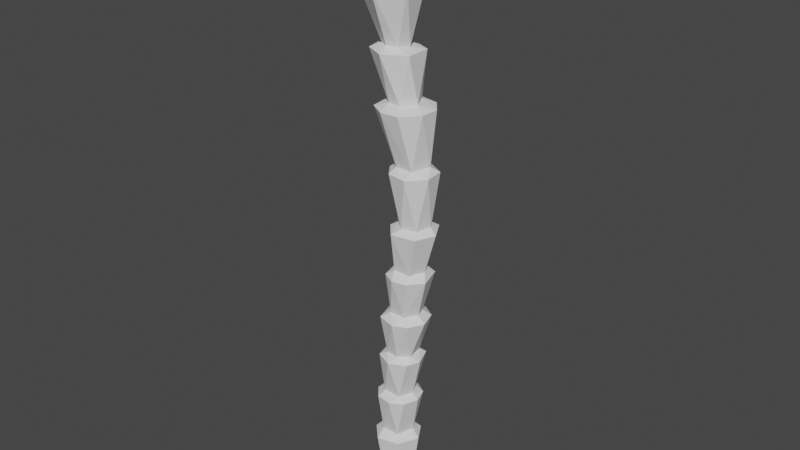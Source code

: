 # Source: Palmtrunk01.blend  (saved by Blender 2.80.75; exported with 4.5.12 LTS)
import bpy
from mathutils import Matrix  # noqa: F401  (used for matrix-valued properties, if any)

bpy.ops.wm.read_factory_settings(use_empty=True)
scene = bpy.context.scene
scene.name = 'Scene'

# ---- collections
col_collection = bpy.data.collections.new('Collection'); scene.collection.children.link(col_collection)

# ---- world
world_world = bpy.data.worlds.new('World'); scene.world = world_world
world_world.use_nodes = True; world_world.node_tree.nodes.clear()
_N = world_world.node_tree.nodes; _L = world_world.node_tree.links
n0 = _N.new('ShaderNodeOutputWorld'); n0.name = 'World Output'; n0.location = (300, 300)
n1 = _N.new('ShaderNodeBackground'); n1.name = 'Background'; n1.location = (10, 300)
n1.inputs[0].default_value = (0.05088, 0.05088, 0.05088, 1.0)
_L.new(n1.outputs[0], n0.inputs[0])
n0.is_active_output = True
world_world.color = (0.05088, 0.05088, 0.05088)
world_world.use_sun_shadow = False
world_world.sun_shadow_jitter_overblur = 0.0

# ---- meshes
me_cylinder = bpy.data.meshes.new('Cylinder')
me_cylinder.from_pydata([(-0.404, 0.5846, -9.881), (0.06534, 0.5578, -9.881), (0.257, 0.1566, -13.3), (0.4229, 0.182, -9.879), (0.02893, -0.407, -13.3), (0.1909, -0.5267, -9.885), (-0.4503, -0.3916, -13.29), (-0.5332, -0.5221, -9.881), (-0.677, 0.07875, -13.3), (-0.8132, 0.08197, -9.882), (-0.2656, 0.466, -13.3), (0.7104, 0.6108, -0.4185), (1.188, 0.2033, -0.4208), (1.028, -0.444, -0.4205), (0.4422, -0.6089, -0.4204), (-0.001257, -0.2216, -0.4204), (0.1085, 0.4174, -0.4228), (0.6887, 0.4037, -4.206), (0.2223, -0.5882, -6.094), (-0.2043, -0.06004, -2.309), (-0.393, -0.06003, -4.201), (-0.5847, 0.08016, -6.095), (-0.7064, -0.06002, -7.986), (0.6586, 0.5957, -2.31), (0.2862, 0.6117, -4.203), (0.6239, -0.2398, -6.101), (-0.4454, -0.5216, -7.993), (-0.3058, -0.5213, -6.101), (-0.1323, -0.5215, -4.209), (0.0571, -0.5214, -2.317), (-0.5091, 0.4802, -7.989), (-0.2215, 0.445, -4.207), (-0.03263, 0.4438, -2.317), (0.2086, 0.5631, -7.995), (0.5049, 0.4558, -6.092), (0.7827, -0.5281, -2.31), (0.2788, -0.5278, -7.99), (-0.1741, 0.5837, -6.099), (1.021, 0.07793, -2.312), (0.5182, 0.06049, -7.986), (0.5334, -0.5518, -4.203), (0.8343, -0.04289, -4.205), (0.0495, -0.9045, -8.187), (0.5956, -0.6077, -8.184), (-0.5451, 0.8216, -8.188), (-0.9912, 0.2688, -8.186), (0.814, 0.0002318, -8.189), (0.6114, 0.5876, -8.182), (-0.9652, -0.3301, -8.186), (-0.5674, -0.8074, -8.184), (0.09535, 0.8972, -8.185), (0.02352, -0.919, -6.309), (0.6306, 0.7281, -6.317), (-0.8775, 0.2448, -6.313), (0.7145, -0.597, -6.312), (-0.6623, -0.5956, -6.314), (-0.2552, 0.865, -6.309), (0.9278, -0.02217, -6.312), (0.9563, 0.6223, -4.455), (-0.492, -0.7235, -4.464), (0.2863, -0.9754, -4.458), (0.4098, 0.9502, -4.459), (-0.783, 0.2643, -4.462), (0.8646, -0.7044, -4.46), (-0.1761, 0.9007, -4.462), (1.176, -0.09826, -4.463), (0.8162, -0.8175, -2.559), (0.9997, 0.7423, -2.567), (-0.5394, 0.2528, -2.558), (-0.32, -0.6072, -2.564), (0.09834, 0.8826, -2.56), (1.301, -0.2109, -2.562), (0.221, -0.9045, -2.56), (-0.3402, -0.2784, -0.6074), (1.07, 0.8556, -0.611), (1.195, -0.7597, -0.6074), (0.1245, 0.8483, -0.6097), (1.529, 0.06721, -0.6096), (0.1981, -0.9003, -0.6156), (-0.3092, 0.3409, -0.6093), (0.3593, -0.5839, 4.31), (-0.1858, 0.5155, 4.311), (-0.168, -0.535, 4.31), (0.41, 0.5892, 4.306), (0.7696, -0.0808, 4.31), (-0.5065, 0.01994, 4.306), (0.3575, 0.7822, -10.14), (0.8017, 0.06976, -10.13), (0.4009, -0.7609, -10.14), (-0.5045, -0.943, -10.14), (-1.08, -0.3462, -10.14), (-1.106, 0.3023, -10.14), (-0.4528, 0.9585, -10.14), (0.8611, -0.5414, 1.943), (0.3969, 0.6377, 1.941), (1.096, 0.2481, 1.946), (0.1359, -0.5088, 1.945), (-0.1313, 0.08196, 1.944), (0.8328, -0.9242, 1.721), (-0.2209, 0.58, 1.725), (1.327, 0.5347, 1.722), (0.5014, 0.9602, 1.729), (0.02064, -0.7905, 1.728), (-0.4092, -0.2135, 1.722), (1.426, -0.2756, 1.728), (1.23, -0.4061, 4.122), (-0.9039, 0.4118, 4.124), (0.6512, -1.055, 4.122), (0.7825, 0.9535, 4.123), (-0.07994, 1.128, 4.122), (-0.1266, -1.077, 4.124), (1.26, 0.3606, 4.123), (-0.7617, -0.6699, 4.12), (-0.7373, 0.2185, 6.35), (0.1346, -0.395, 6.336), (-0.247, 1.354, 11.81), (0.8057, -0.1001, 11.77), (-0.2849, -0.529, 6.349), (-0.05572, 0.5245, 6.279), (0.5919, 0.768, 11.77), (-0.643, -0.3431, 6.353), (0.3053, 0.04339, 6.276), (-1.155, 0.2522, 6.199), (-0.2036, -1.002, 6.186), (-0.6975, 0.876, 6.133), (0.6319, 0.5868, 6.152), (-1.017, -0.5856, 6.184), (0.711, -0.4927, 6.166), (-0.02114, 0.9487, 6.111), (0.7041, -0.5797, 8.631), (-1.671, 0.4997, 8.62), (-0.3452, -1.311, 8.61), (-0.5962, 1.246, 8.793), (0.6067, 0.6492, 8.798), (-1.529, -0.6994, 8.617), (-1.6, -0.5452, 11.77), (-0.8362, -1.16, 11.77), (0.2534, -1.043, 11.84), (-1.276, 1.048, 11.77), (-1.728, 0.2968, 11.83), (-1.766, -0.6444, 11.12), (-1.168, 0.2107, 8.923), (-1.913, 0.3278, 11.19), (0.3753, -1.219, 11.19), (0.1673, -0.3423, 8.923), (-1.39, 1.196, 11.12), (-0.2026, 1.548, 11.17), (0.1397, 0.5342, 8.92), (-0.7141, 0.7308, 8.922), (-0.883, -1.355, 11.12), (-0.3823, -0.6757, 8.923), (-0.987, -0.4567, 8.925), (1.013, -0.1305, 11.12), (0.7041, -0.5797, 8.631), (-1.529, -0.6994, 8.617), (-0.3452, -1.311, 8.61), (-1.671, 0.4997, 8.62), (-0.5962, 1.246, 8.793), (0.6067, 0.6492, 8.798), (0.7662, 0.872, 11.12)], [], [(1, 86, 92), (3, 87, 86), (87, 5, 88), (5, 89, 88), (7, 90, 89), (9, 91, 90), (76, 11, 74), (74, 12, 77), (75, 13, 14), (78, 14, 15), (75, 14, 78), (45, 22, 30), (62, 20, 31), (68, 19, 32), (51, 18, 27), (60, 40, 28), (72, 35, 29), (57, 34, 25), (49, 26, 48), (71, 35, 66), (66, 35, 72), (47, 39, 46), (52, 34, 57), (67, 38, 71), (68, 32, 70), (48, 22, 45), (53, 21, 37), (51, 27, 55), (72, 29, 69), (57, 25, 54), (70, 23, 67), (43, 36, 42), (54, 18, 51), (63, 40, 60), (60, 28, 59), (64, 31, 24), (92, 91, 9, 0), (1, 47, 3), (7, 48, 9), (5, 43, 42), (0, 50, 1), (0, 44, 50), (9, 48, 45), (1, 50, 47), (7, 49, 48), (26, 55, 22), (36, 54, 51), (33, 52, 39), (39, 52, 57), (25, 63, 18), (27, 59, 21), (18, 63, 60), (37, 61, 34), (37, 64, 61), (21, 62, 37), (25, 65, 63), (34, 61, 58), (28, 69, 20), (31, 70, 24), (40, 71, 66), (29, 78, 73), (23, 76, 74), (32, 76, 23), (29, 73, 19), (112, 82, 85), (110, 82, 112), (108, 83, 111), (109, 81, 83), (106, 81, 109), (109, 83, 108), (111, 84, 105), (92, 10, 8), (90, 8, 6), (89, 6, 4), (86, 2, 10), (104, 93, 98), (99, 97, 94), (98, 93, 96), (102, 96, 103), (100, 95, 104), (103, 96, 97), (12, 100, 104), (14, 102, 15), (16, 101, 11), (13, 98, 14), (15, 103, 16), (97, 106, 94), (94, 108, 95), (96, 112, 97), (128, 118, 125), (127, 114, 123), (84, 127, 80), (80, 127, 123), (80, 123, 82), (81, 124, 83), (83, 125, 84), (82, 126, 85), (120, 134, 113), (121, 129, 114), (114, 129, 131), (114, 131, 117), (113, 132, 118), (0, 1, 92), (1, 3, 86), (3, 5, 87), (89, 5, 7), (7, 9, 90), (74, 11, 12), (8, 10, 2, 4, 6), (13, 75, 77, 12), (76, 16, 11), (15, 16, 79, 73), (76, 79, 16), (36, 26, 49, 42), (73, 78, 15), (142, 140, 135, 139), (140, 149, 136, 135), (135, 136, 139), (24, 17, 58, 61), (47, 50, 33), (41, 65, 58, 17), (40, 63, 65, 41), (56, 53, 37), (64, 62, 31), (39, 36, 43, 46), (47, 33, 39), (67, 23, 38), (44, 45, 30), (30, 33, 50, 44), (71, 38, 35), (34, 52, 56, 37), (61, 64, 24), (53, 55, 21), (62, 59, 20), (68, 69, 19), (46, 43, 5, 3), (70, 32, 23), (48, 26, 22), (55, 27, 21), (59, 28, 20), (69, 29, 19), (54, 25, 18), (44, 0, 9, 45), (42, 49, 7, 5), (3, 47, 46), (57, 54, 36, 39), (33, 56, 52), (22, 55, 53), (33, 30, 56), (67, 71, 41, 17), (26, 51, 55), (30, 53, 56), (26, 36, 51), (30, 22, 53), (27, 60, 59), (21, 59, 62), (37, 62, 64), (34, 58, 65), (25, 34, 65), (27, 18, 60), (24, 70, 67), (20, 69, 68), (28, 72, 69), (40, 41, 71), (31, 68, 70), (74, 77, 38, 23), (40, 66, 72), (17, 24, 67), (28, 40, 72), (31, 20, 68), (32, 19, 79), (29, 35, 78), (19, 73, 79), (35, 75, 78), (77, 75, 35, 38), (32, 79, 76), (80, 82, 110, 107), (111, 83, 84), (84, 80, 107, 105), (106, 85, 81), (4, 2, 87, 88), (106, 112, 85), (91, 92, 8), (90, 91, 8), (89, 90, 6), (88, 89, 4), (95, 100, 101, 94), (86, 87, 2), (92, 86, 10), (104, 95, 93), (99, 103, 97), (110, 96, 93, 107), (101, 99, 94), (102, 98, 96), (15, 102, 103), (14, 98, 102), (12, 11, 100), (16, 99, 101), (11, 101, 100), (16, 103, 99), (13, 104, 98), (13, 12, 104), (95, 111, 105), (93, 95, 105), (97, 112, 106), (93, 105, 107), (94, 109, 108), (94, 106, 109), (120, 126, 123, 117), (95, 108, 111), (96, 110, 112), (127, 125, 121), (125, 118, 121), (119, 115, 137), (128, 124, 118), (136, 137, 139), (124, 113, 118), (138, 139, 115), (123, 114, 117), (124, 122, 113), (115, 139, 137), (119, 137, 116), (122, 126, 113), (129, 133, 158, 153), (127, 121, 114), (126, 120, 113), (124, 81, 85, 122), (85, 126, 122), (131, 134, 120, 117), (83, 128, 125), (83, 124, 128), (82, 123, 126), (84, 125, 127), (121, 133, 129), (113, 134, 130), (113, 130, 132), (118, 132, 133), (121, 118, 133), (131, 129, 153, 155), (133, 132, 157, 158), (130, 134, 154, 156), (132, 130, 156, 157), (134, 131, 155, 154), (146, 145, 138, 115), (155, 151, 154), (156, 148, 157), (156, 141, 148), (153, 144, 155), (154, 151, 141), (147, 159, 152), (150, 149, 151), (150, 143, 149), (141, 145, 148), (148, 146, 147), (141, 142, 145), (144, 152, 143), (141, 140, 142), (151, 140, 141), (149, 143, 137, 136), (143, 152, 116, 137), (152, 159, 119, 116), (159, 146, 115, 119), (145, 142, 139, 138), (144, 153, 158, 147), (155, 150, 151), (158, 157, 147), (157, 148, 147), (155, 144, 150), (156, 154, 141), (151, 149, 140), (148, 145, 146), (147, 146, 159), (150, 144, 143), (144, 147, 152)])
_uv = me_cylinder.uv_layers.new(name='UVMap')
_uv.uv.foreach_set('vector', [0.5152, 0.229, 0.5063, 0.215, 0.5586, 0.219, 0.4838, 0.223, 0.4605, 0.204, 0.5063, 0.215, 0.9, 0.458, 0.8549, 0.4685, 0.846, 0.4458, 0.8549, 0.4685, 0.8023, 0.4863, 0.846, 0.4458, 0.8269, 0.5069, 0.8073, 0.5406, 0.8023, 0.4863, 0.8438, 0.5459, 0.8361, 0.568, 0.8073, 0.5406, 0.8023, 0.5412, 0.7925, 0.5, 0.8023, 0.4786, 0.8023, 0.4786, 0.7677, 0.4672, 0.7546, 0.4458, 0.7049, 0.4654, 0.7287, 0.4758, 0.719, 0.514, 0.6967, 0.531, 0.719, 0.514, 0.7426, 0.5446, 0.7049, 0.4654, 0.719, 0.514, 0.6967, 0.531, 0.7747, 0.8271, 0.7576, 0.8072, 0.7886, 0.7924, 0.0004358, 0.8027, 0.02241, 0.7798, 0.04187, 0.8055, 0.1456, 0.9523, 0.141, 0.9242, 0.1726, 0.9244, 0.3823, 0.9147, 0.3597, 0.8966, 0.3896, 0.8787, 0.04254, 0.7045, 0.06941, 0.7291, 0.02963, 0.7463, 0.09503, 0.8789, 0.1338, 0.8516, 0.1198, 0.8976, 0.3098, 0.8871, 0.3207, 0.8437, 0.3286, 0.8874, 0.7068, 0.8029, 0.7277, 0.7917, 0.7384, 0.8274, 0.1552, 0.826, 0.1338, 0.8516, 0.1116, 0.8432, 0.1116, 0.8432, 0.1338, 0.8516, 0.09503, 0.8789, 0.7824, 0.7205, 0.756, 0.7263, 0.7454, 0.7093, 0.3114, 0.8358, 0.3207, 0.8437, 0.3098, 0.8871, 0.7481, 0.0231, 0.7858, 0.0, 0.7968, 0.01126, 0.8603, 0.8285, 0.8288, 0.8369, 0.8047, 0.8143, 0.7384, 0.8274, 0.7576, 0.8072, 0.7747, 0.8271, 0.4107, 0.8232, 0.3931, 0.8362, 0.3582, 0.8182, 0.3823, 0.9147, 0.3896, 0.8787, 0.416, 0.8776, 0.09503, 0.8789, 0.1198, 0.8976, 0.1012, 0.9196, 0.3098, 0.8871, 0.3286, 0.8874, 0.3346, 0.9147, 0.3077, 0.972, 0.2645, 0.9809, 0.2514, 0.965, 0.7104, 0.7257, 0.7222, 0.7441, 0.6964, 0.7627, 0.3346, 0.9147, 0.3597, 0.8966, 0.3823, 0.9147, 0.08237, 0.7069, 0.06941, 0.7291, 0.04254, 0.7045, 0.04254, 0.7045, 0.02963, 0.7463, 0.0, 0.7376, 0.04869, 0.826, 0.04187, 0.8055, 0.07565, 0.8035, 0.8918, 0.5598, 0.8361, 0.568, 0.8438, 0.5459, 0.8829, 0.5445, 0.143, 0.6802, 0.1749, 0.5655, 0.1749, 0.6825, 0.208, 0.8618, 0.1758, 0.972, 0.1755, 0.855, 0.8708, 0.3457, 0.8661, 0.229, 0.8978, 0.2339, 0.1149, 0.6823, 0.1357, 0.5648, 0.143, 0.6802, 0.1149, 0.6823, 0.1006, 0.5692, 0.1357, 0.5648, 0.4885, 1.0, 0.4605, 0.8868, 0.4921, 0.8864, 0.143, 0.6802, 0.1357, 0.5648, 0.1749, 0.5655, 0.208, 0.8618, 0.212, 0.9766, 0.1758, 0.972, 0.945, 0.9492, 0.9557, 0.8374, 0.9727, 0.9532, 0.929, 0.7093, 0.9351, 0.8247, 0.8982, 0.8187, 0.05582, 0.8318, 0.03953, 0.9467, 0.02293, 0.8295, 0.02293, 0.8295, 0.03953, 0.9467, 0.0, 0.9416, 0.7542, 0.7064, 0.7784, 0.5942, 0.7853, 0.7093, 0.8586, 0.9476, 0.8577, 0.8369, 0.8913, 0.9514, 0.7853, 0.7093, 0.7784, 0.5942, 0.8094, 0.5997, 0.9028, 0.6955, 0.9331, 0.5822, 0.9462, 0.6955, 0.9028, 0.6955, 0.9003, 0.5841, 0.9331, 0.5822, 0.1749, 0.6825, 0.1749, 0.7919, 0.1327, 0.6833, 0.7542, 0.7064, 0.7341, 0.5928, 0.7784, 0.5942, 0.9462, 0.6955, 0.9331, 0.5822, 0.9745, 0.5853, 0.6384, 0.9728, 0.665, 0.8663, 0.665, 0.9816, 0.8644, 0.716, 0.8047, 0.8143, 0.8378, 0.7093, 0.8456, 0.1223, 0.7968, 0.01126, 0.8456, 0.009491, 0.6669, 0.8534, 0.6479, 0.7382, 0.6964, 0.7425, 0.2443, 0.7387, 0.2802, 0.8511, 0.2252, 0.855, 0.2802, 0.7335, 0.2802, 0.8511, 0.2443, 0.7387, 0.6669, 0.8534, 0.6964, 0.7425, 0.6946, 0.8572, 0.4605, 0.5275, 0.4983, 0.5098, 0.5033, 0.5515, 0.4752, 0.4796, 0.4983, 0.5098, 0.4605, 0.5275, 0.5962, 0.536, 0.5687, 0.5376, 0.5962, 0.4862, 0.5618, 0.5829, 0.5377, 0.5609, 0.5687, 0.5376, 0.4953, 0.5857, 0.5377, 0.5609, 0.5618, 0.5829, 0.5618, 0.5829, 0.5687, 0.5376, 0.5962, 0.536, 0.5962, 0.4862, 0.5603, 0.4895, 0.5654, 0.4509, 0.1755, 0.609, 0.1947, 0.3975, 0.2306, 0.3974, 0.5594, 0.2303, 0.5594, 0.4448, 0.5333, 0.4414, 0.5092, 0.229, 0.5333, 0.4414, 0.5045, 0.4458, 0.5063, 0.215, 0.5195, 0.0, 0.5586, 0.005686, 0.8456, 0.03369, 0.8659, 0.06353, 0.8502, 0.08818, 0.1617, 0.2374, 0.1355, 0.2374, 0.1553, 0.1945, 0.8502, 0.08818, 0.8659, 0.06353, 0.9042, 0.09136, 0.8971, 0.1147, 0.9042, 0.09136, 0.9418, 0.1053, 0.8827, 0.0, 0.8852, 0.01708, 0.8456, 0.03369, 0.9418, 0.1053, 0.9042, 0.09136, 0.9413, 0.07462, 0.6157, 0.7382, 0.5962, 0.5966, 0.6424, 0.5928, 0.7174, 0.005358, 0.6961, 0.1502, 0.6808, 0.002585, 0.6116, 0.1582, 0.6553, 0.01444, 0.6439, 0.1583, 0.7481, 0.0, 0.7481, 0.1472, 0.7174, 0.005358, 0.573, 0.1583, 0.5586, 0.01476, 0.6116, 0.1582, 0.3676, 0.5386, 0.3784, 0.685, 0.3183, 0.5385, 0.04225, 0.7045, 0.05535, 0.5555, 0.09439, 0.7045, 0.51, 0.7368, 0.5548, 0.5861, 0.5416, 0.7421, 0.3847, 0.8018, 0.3824, 0.7801, 0.4252, 0.7746, 0.4252, 0.7077, 0.3908, 0.723, 0.3644, 0.685, 0.2178, 0.7335, 0.2378, 0.609, 0.2585, 0.7335, 0.2585, 0.7335, 0.2378, 0.609, 0.2921, 0.6122, 0.8978, 0.3678, 0.9061, 0.2348, 0.9301, 0.3616, 0.4744, 0.8689, 0.4605, 0.7421, 0.507, 0.8724, 0.507, 0.8724, 0.5456, 0.7557, 0.5456, 0.8864, 0.9301, 0.3616, 0.9653, 0.229, 0.9653, 0.3633, 0.4109, 0.3829, 0.4496, 0.5385, 0.3839, 0.3807, 0.4069, 0.0, 0.3891, 0.1635, 0.3765, 0.005969, 0.3765, 0.005969, 0.3891, 0.1635, 0.318, 0.1585, 0.7338, 0.229, 0.7338, 0.3923, 0.7124, 0.2346, 0.3839, 0.3807, 0.3098, 0.5385, 0.3432, 0.372, 0.8829, 0.5445, 0.9, 0.5186, 0.8918, 0.5598, 0.1565, 0.3099, 0.1696, 0.2785, 0.174, 0.3099, 0.8967, 0.4847, 0.8549, 0.4685, 0.9, 0.458, 0.8023, 0.4863, 0.8549, 0.4685, 0.8269, 0.5069, 0.8269, 0.5069, 0.8438, 0.5459, 0.8073, 0.5406, 0.8023, 0.4786, 0.7925, 0.5, 0.7677, 0.4672, 0.5775, 0.1583, 0.6129, 0.1687, 0.6129, 0.2093, 0.5737, 0.2154, 0.5586, 0.1873, 0.7287, 0.4758, 0.7049, 0.4654, 0.7546, 0.4458, 0.7677, 0.4672, 0.8023, 0.5412, 0.781, 0.5393, 0.7925, 0.5, 0.7426, 0.5446, 0.781, 0.5393, 0.7719, 0.5683, 0.7346, 0.5685, 0.8023, 0.5412, 0.7719, 0.5683, 0.781, 0.5393, 0.7222, 0.7441, 0.7277, 0.7917, 0.7068, 0.8029, 0.6964, 0.7627, 0.7346, 0.5685, 0.6967, 0.531, 0.7426, 0.5446, 0.1282, 0.1515, 0.1755, 0.1454, 0.1649, 0.1891, 0.1238, 0.1945, 0.318, 0.0396, 0.2465, 0.04162, 0.2455, 0.001747, 0.3073, 0.0, 0.002992, 0.5152, 0.0, 0.4503, 0.04103, 0.5535, 0.07565, 0.8035, 0.09613, 0.7817, 0.1121, 0.7831, 0.08503, 0.8152, 0.1749, 0.5655, 0.1357, 0.5648, 0.1522, 0.5555, 0.09681, 0.7519, 0.1121, 0.7353, 0.1121, 0.7831, 0.09613, 0.7817, 0.06941, 0.7291, 0.08237, 0.7069, 0.1121, 0.7353, 0.09681, 0.7519, 0.6964, 0.9327, 0.7518, 0.9426, 0.7062, 0.9485, 0.1184, 0.7933, 0.1749, 0.7919, 0.1452, 0.8094, 0.756, 0.7263, 0.7222, 0.7441, 0.7104, 0.7257, 0.7454, 0.7093, 0.7824, 0.7205, 0.7883, 0.745, 0.756, 0.7263, 0.1565, 0.248, 0.1731, 0.2374, 0.1731, 0.2785, 0.8047, 0.7959, 0.7747, 0.8271, 0.7886, 0.7924, 0.7886, 0.7924, 0.7883, 0.745, 0.8047, 0.7534, 0.8047, 0.7959, 0.1552, 0.826, 0.1726, 0.8499, 0.1338, 0.8516, 0.3207, 0.8437, 0.3114, 0.8358, 0.3606, 0.804, 0.3582, 0.8182, 0.08503, 0.8152, 0.04869, 0.826, 0.07565, 0.8035, 0.4107, 0.8232, 0.416, 0.8776, 0.3931, 0.8362, 0.0004358, 0.8027, 0.0, 0.7376, 0.02241, 0.7798, 0.1456, 0.9523, 0.1012, 0.9196, 0.141, 0.9242, 0.824, 0.2295, 0.8661, 0.229, 0.8708, 0.3457, 0.8224, 0.3457, 0.1565, 0.2792, 0.1355, 0.2792, 0.155, 0.2374, 0.7384, 0.8274, 0.7277, 0.7917, 0.7576, 0.8072, 0.416, 0.8776, 0.3896, 0.8787, 0.3931, 0.8362, 0.0, 0.7376, 0.02963, 0.7463, 0.02241, 0.7798, 0.1012, 0.9196, 0.1198, 0.8976, 0.141, 0.9242, 0.3346, 0.9147, 0.3286, 0.8874, 0.3597, 0.8966, 0.5382, 0.8866, 0.5305, 1.0, 0.4885, 1.0, 0.4921, 0.8864, 0.2514, 0.9746, 0.212, 0.9766, 0.208, 0.8618, 0.2514, 0.858, 0.8224, 0.3457, 0.7939, 0.2336, 0.824, 0.2295, 0.9751, 0.8247, 0.9351, 0.8247, 0.929, 0.7093, 0.9705, 0.7098, 0.05582, 0.8318, 0.09503, 0.942, 0.03953, 0.9467, 0.7808, 0.8339, 0.7891, 0.9485, 0.7518, 0.9426, 0.05582, 0.8318, 0.09503, 0.826, 0.09503, 0.942, 0.7481, 0.0231, 0.7968, 0.01126, 0.8075, 0.1246, 0.7848, 0.1301, 0.945, 0.9492, 0.9062, 0.8369, 0.9557, 0.8374, 0.7449, 0.8274, 0.7518, 0.9426, 0.6964, 0.9327, 0.945, 0.9492, 0.9016, 0.9532, 0.9062, 0.8369, 0.7449, 0.8274, 0.7808, 0.8339, 0.7518, 0.9426, 0.8586, 0.9476, 0.8047, 0.8411, 0.8577, 0.8369, 0.8913, 0.9514, 0.8577, 0.8369, 0.9016, 0.8453, 0.1327, 0.6833, 0.1749, 0.7919, 0.1184, 0.7933, 0.7155, 0.7093, 0.6964, 0.5971, 0.7341, 0.5928, 0.7542, 0.7064, 0.7155, 0.7093, 0.7341, 0.5928, 0.8586, 0.9476, 0.8255, 0.9514, 0.8047, 0.8411, 0.3077, 0.8605, 0.3077, 0.972, 0.2514, 0.965, 0.897, 0.7244, 0.8982, 0.8369, 0.8603, 0.8285, 0.6384, 0.9728, 0.6256, 0.8585, 0.665, 0.8663, 0.8456, 0.1223, 0.8075, 0.1246, 0.7968, 0.01126, 0.8644, 0.716, 0.8603, 0.8285, 0.8047, 0.8143, 0.2252, 0.855, 0.1755, 0.8477, 0.2081, 0.734, 0.2443, 0.7387, 0.5979, 0.9689, 0.5921, 0.8572, 0.6256, 0.8585, 0.2786, 0.855, 0.3077, 0.8605, 0.2514, 0.965, 0.6384, 0.9728, 0.5979, 0.9689, 0.6256, 0.8585, 0.8644, 0.716, 0.897, 0.7244, 0.8603, 0.8285, 0.873, 0.1147, 0.9066, 0.115, 0.8889, 0.2289, 0.6669, 0.8534, 0.6233, 0.8572, 0.6479, 0.7382, 0.9066, 0.115, 0.9236, 0.2287, 0.8889, 0.2289, 0.6233, 0.8572, 0.5921, 0.7456, 0.6479, 0.7382, 1.0, 0.1176, 0.9418, 0.1176, 0.9458, 0.0001229, 0.9883, 0.0, 0.873, 0.1147, 0.8889, 0.2289, 0.8456, 0.2289, 0.5215, 0.4839, 0.4983, 0.5098, 0.4752, 0.4796, 0.513, 0.4458, 0.5962, 0.4862, 0.5687, 0.5376, 0.5603, 0.4895, 0.5603, 0.4895, 0.5215, 0.4839, 0.513, 0.4458, 0.5654, 0.4509, 0.4953, 0.5857, 0.5033, 0.5515, 0.5377, 0.5609, 0.7425, 0.2299, 0.7821, 0.229, 0.7939, 0.4432, 0.7338, 0.4432, 0.4953, 0.5857, 0.4605, 0.5275, 0.5033, 0.5515, 0.2348, 0.609, 0.1755, 0.609, 0.2306, 0.3974, 0.269, 0.6085, 0.2348, 0.609, 0.2306, 0.3974, 0.5092, 0.229, 0.5594, 0.2303, 0.5333, 0.4414, 0.4605, 0.2399, 0.5092, 0.229, 0.5045, 0.4458, 0.8852, 0.01708, 0.8827, 0.0, 0.9418, 0.01345, 0.9363, 0.02736, 0.5063, 0.215, 0.4605, 0.204, 0.5195, 0.0, 0.5586, 0.219, 0.5063, 0.215, 0.5586, 0.005686, 0.8456, 0.03369, 0.8852, 0.01708, 0.8659, 0.06353, 0.6085, 0.01427, 0.5586, 0.01476, 0.5847, 0.0, 0.5062, 0.5857, 0.51, 0.7368, 0.4659, 0.7421, 0.4605, 0.592, 0.6553, 0.01444, 0.6085, 0.01427, 0.634, 0.000366, 0.8971, 0.1147, 0.8502, 0.08818, 0.9042, 0.09136, 0.6808, 0.002585, 0.6961, 0.1502, 0.6553, 0.1445, 0.7174, 0.005358, 0.7481, 0.1472, 0.6961, 0.1502, 0.9606, 0.568, 0.9208, 0.5655, 0.9606, 0.4228, 0.6116, 0.1582, 0.6085, 0.01427, 0.6553, 0.01444, 0.9208, 0.5655, 0.9, 0.4216, 0.9606, 0.4228, 0.6116, 0.1582, 0.5586, 0.01476, 0.6085, 0.01427, 0.6586, 0.7382, 0.6424, 0.5928, 0.6964, 0.5982, 0.6586, 0.7382, 0.6157, 0.7382, 0.6424, 0.5928, 0.605, 0.5928, 0.5962, 0.4482, 0.643, 0.4458, 0.6583, 0.5928, 0.605, 0.5928, 0.643, 0.4458, 0.3676, 0.5386, 0.432, 0.6837, 0.3784, 0.685, 0.6583, 0.5928, 0.643, 0.4458, 0.6967, 0.4499, 0.04225, 0.7045, 0.0, 0.5586, 0.05535, 0.5555, 0.3183, 0.5385, 0.3784, 0.685, 0.3098, 0.685, 0.3414, 0.7337, 0.3144, 0.718, 0.3644, 0.685, 0.3634, 0.7189, 0.09439, 0.7045, 0.05535, 0.5555, 0.1006, 0.5595, 0.51, 0.7368, 0.5062, 0.5857, 0.5548, 0.5861, 0.4252, 0.7077, 0.4252, 0.7746, 0.4031, 0.7471, 0.4252, 0.7746, 0.3824, 0.7801, 0.4031, 0.7471, 0.1442, 0.4417, 0.1442, 0.51, 0.04581, 0.3946, 0.3847, 0.8018, 0.3413, 0.804, 0.3824, 0.7801, 0.0, 0.4503, 0.04581, 0.3946, 0.04103, 0.5535, 0.3413, 0.804, 0.3381, 0.769, 0.3824, 0.7801, 0.092, 0.5555, 0.04103, 0.5535, 0.1442, 0.51, 0.3644, 0.685, 0.3908, 0.723, 0.3634, 0.7189, 0.3413, 0.804, 0.3098, 0.7712, 0.3381, 0.769, 0.1442, 0.51, 0.04103, 0.5535, 0.04581, 0.3946, 0.1442, 0.4417, 0.04581, 0.3946, 0.1095, 0.398, 0.3098, 0.7712, 0.3144, 0.718, 0.3381, 0.769, 0.0, 0.0, 0.0, 0.0, 0.0, 0.0, 0.0, 0.0, 0.4252, 0.7077, 0.4031, 0.7471, 0.3908, 0.723, 0.3144, 0.718, 0.3414, 0.7337, 0.3381, 0.769, 0.9003, 0.5862, 0.9003, 0.7086, 0.8618, 0.7093, 0.8499, 0.5822, 0.8618, 0.7093, 0.8094, 0.5842, 0.8499, 0.5822, 0.7338, 0.3923, 0.647, 0.3941, 0.6862, 0.2354, 0.7124, 0.2346, 0.507, 0.8724, 0.4975, 0.7472, 0.5456, 0.7557, 0.507, 0.8724, 0.4605, 0.7421, 0.4975, 0.7472, 0.9301, 0.3616, 0.9061, 0.2348, 0.9653, 0.229, 0.2178, 0.7335, 0.1755, 0.6189, 0.2378, 0.609, 0.4069, 0.0, 0.4605, 0.1635, 0.3891, 0.1635, 0.3839, 0.3807, 0.4496, 0.5385, 0.3898, 0.5343, 0.3839, 0.3807, 0.3898, 0.5343, 0.3098, 0.5385, 0.5951, 0.2327, 0.647, 0.403, 0.5594, 0.403, 0.56, 0.229, 0.5951, 0.2327, 0.5594, 0.403, 0.0, 0.0, 0.0, 0.0, 0.0, 0.0, 0.0, 0.0, 0.0, 0.0, 0.0, 0.0, 0.0, 0.0, 0.0, 0.0, 0.0, 0.0, 0.0, 0.0, 0.0, 0.0, 0.0, 0.0, 0.0, 0.0, 0.0, 0.0, 0.0, 0.0, 0.0, 0.0, 0.0, 0.0, 0.0, 0.0, 0.0, 0.0, 0.0, 0.0, 0.0, 0.1515, 0.06209, 0.148, 0.06663, 0.1914, 0.01287, 0.1945, 0.4449, 0.3308, 0.4091, 0.2662, 0.4449, 0.2419, 0.3851, 0.198, 0.3386, 0.2475, 0.3114, 0.2398, 0.3851, 0.198, 0.3787, 0.2357, 0.3386, 0.2475, 0.3766, 0.372, 0.3712, 0.3319, 0.4449, 0.3308, 0.4449, 0.2419, 0.4091, 0.2662, 0.3787, 0.2357, 0.0361, 0.3946, 0.0, 0.2449, 0.05383, 0.2378, 0.2475, 0.1971, 0.2465, 0.04162, 0.2891, 0.1927, 0.2475, 0.1971, 0.1755, 0.05196, 0.2465, 0.04162, 0.1051, 0.0, 0.06209, 0.148, 0.06048, 0.0006001, 0.2473, 0.198, 0.252, 0.3573, 0.1921, 0.2043, 0.1051, 0.0, 0.1282, 0.1515, 0.06209, 0.148, 0.08799, 0.3902, 0.05383, 0.2378, 0.1355, 0.2347, 0.1051, 0.0, 0.1755, 0.1454, 0.1282, 0.1515, 0.2891, 0.1927, 0.318, 0.0396, 0.318, 0.198, 0.2465, 0.04162, 0.1755, 0.05196, 0.184, 0.0107, 0.2455, 0.001747, 0.1355, 0.2347, 0.05383, 0.2378, 0.05738, 0.1971, 0.1281, 0.1945, 0.05383, 0.2378, 0.0, 0.2449, 0.01076, 0.2033, 0.05738, 0.1971, 0.1755, 0.3573, 0.252, 0.3573, 0.2515, 0.3974, 0.1853, 0.3974, 0.06209, 0.148, 0.1282, 0.1515, 0.1238, 0.1945, 0.06663, 0.1914, 0.3712, 0.3319, 0.3766, 0.372, 0.3098, 0.3294, 0.3255, 0.3044, 0.4449, 0.3308, 0.4041, 0.3088, 0.4091, 0.2662, 0.3098, 0.3294, 0.3114, 0.2398, 0.3255, 0.3044, 0.3114, 0.2398, 0.3386, 0.2475, 0.3255, 0.3044, 0.4449, 0.3308, 0.3712, 0.3319, 0.4041, 0.3088, 0.3851, 0.198, 0.4449, 0.2419, 0.3787, 0.2357, 0.2891, 0.1927, 0.2465, 0.04162, 0.318, 0.0396, 0.2473, 0.198, 0.3098, 0.3394, 0.252, 0.3573, 0.1921, 0.2043, 0.252, 0.3573, 0.1755, 0.3573, 0.1221, 0.3946, 0.08799, 0.3902, 0.1355, 0.2347, 0.08799, 0.3902, 0.0361, 0.3946, 0.05383, 0.2378])
me_cylinder.use_remesh_preserve_volume = False
me_cylinder.use_remesh_preserve_attributes = False
me_cylinder.use_mirror_vertex_groups = False
me_cylinder.update()

# ---- objects
ob_cylinder = bpy.data.objects.new('Cylinder', me_cylinder)

# ---- transforms, parenting, visibility, modifiers, constraints
ob_cylinder.location = (0.2052, -0.000232, 11.59)
ob_cylinder.lineart.crease_threshold = 0.0

# ---- collection membership
col_collection.objects.link(ob_cylinder)

# ---- scene / render settings (as saved in the file)
scene.frame_start = 1; scene.frame_end = 250; scene.frame_set(1)
scene.render.engine = 'BLENDER_EEVEE_NEXT'
scene.cycles.use_denoising = False
scene.cycles.samples = 128
scene.cycles.sampling_pattern = 'TABULATED_SOBOL'
scene.cycles.use_adaptive_sampling = False
scene.cycles.use_light_tree = False
scene.view_settings.view_transform = 'Filmic'
bpy.context.view_layer.update()

# ---- added for rendering (the .blend has no active camera and no usable light): camera, sun
cam_auto = bpy.data.cameras.new('AutoCamera')
cam_auto.lens = 50.0
cam_auto.sensor_width = 36.0
cam_auto.clip_end = 1000.0
ob_auto_camera = bpy.data.objects.new('AutoCamera', cam_auto)
scene.collection.objects.link(ob_auto_camera)
ob_auto_camera.location = (23.6392, -28.2545, 29.7566)
ob_auto_camera.rotation_euler = (1.09748, -7.21219e-08, 0.694738)
scene.camera = ob_auto_camera
light_auto_sun = bpy.data.lights.new('AutoSun', 'SUN')
light_auto_sun.energy = 3.0
light_auto_sun.angle = 0.0523599
ob_auto_sun = bpy.data.objects.new('AutoSun', light_auto_sun)
scene.collection.objects.link(ob_auto_sun)
ob_auto_sun.rotation_euler = (0.872665, 0.174533, 0.523599)
bpy.context.view_layer.update()
